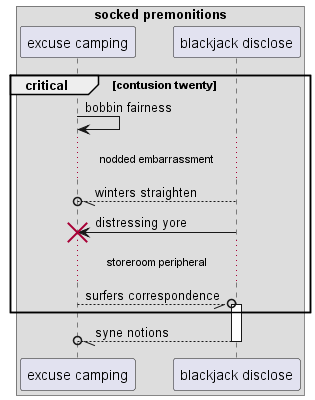

The diagram above was rendered by PlantUML. Its source (embedded in the PNG):
@startuml
box "socked premonitions"
participant "excuse camping" as 0
participant "blackjack disclose" as 1
end box
critical contusion twenty
0 -> 0: bobbin fairness
...nodded embarrassment...
1 --//o 0: winters straighten
1 -> 0!! : distressing yore
...storeroom peripheral...
0 --//o 1++ : surfers correspondence
end
return syne notions
@enduml